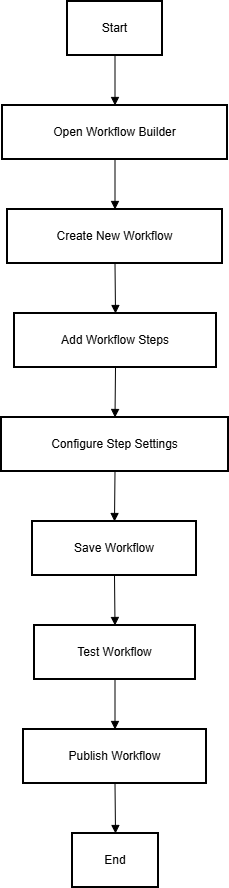

The diagram above was exported from draw.io. Its source (the exported page's mxGraphModel, read from the mxfile embedded in the PNG):
<mxGraphModel dx="1426" dy="777" grid="1" gridSize="10" guides="1" tooltips="1" connect="1" arrows="1" fold="1" page="1" pageScale="1" pageWidth="850" pageHeight="1100" math="0" shadow="0">
  <root>
    <mxCell id="0" />
    <mxCell id="1" parent="0" />
    <mxCell id="LAc79JqCJWmOAO2pC9H_-1" parent="1" style="whiteSpace=wrap;strokeWidth=2;" value="Start" vertex="1">
      <mxGeometry height="54" width="95" x="264" y="60" as="geometry" />
    </mxCell>
    <mxCell id="LAc79JqCJWmOAO2pC9H_-2" parent="1" style="whiteSpace=wrap;strokeWidth=2;" value="Open Workflow Builder" vertex="1">
      <mxGeometry height="54" width="225" x="199" y="164" as="geometry" />
    </mxCell>
    <mxCell id="LAc79JqCJWmOAO2pC9H_-3" parent="1" style="whiteSpace=wrap;strokeWidth=2;" value="Create New Workflow" vertex="1">
      <mxGeometry height="54" width="215" x="204" y="268" as="geometry" />
    </mxCell>
    <mxCell id="LAc79JqCJWmOAO2pC9H_-4" parent="1" style="whiteSpace=wrap;strokeWidth=2;" value="Add Workflow Steps" vertex="1">
      <mxGeometry height="54" width="202" x="211" y="372" as="geometry" />
    </mxCell>
    <mxCell id="LAc79JqCJWmOAO2pC9H_-5" parent="1" style="whiteSpace=wrap;strokeWidth=2;" value="Configure Step Settings" vertex="1">
      <mxGeometry height="54" width="227" x="198" y="476" as="geometry" />
    </mxCell>
    <mxCell id="LAc79JqCJWmOAO2pC9H_-6" parent="1" style="whiteSpace=wrap;strokeWidth=2;" value="Save Workflow" vertex="1">
      <mxGeometry height="54" width="164" x="229" y="580" as="geometry" />
    </mxCell>
    <mxCell id="LAc79JqCJWmOAO2pC9H_-7" parent="1" style="whiteSpace=wrap;strokeWidth=2;" value="Test Workflow" vertex="1">
      <mxGeometry height="54" width="161" x="231" y="684" as="geometry" />
    </mxCell>
    <mxCell id="LAc79JqCJWmOAO2pC9H_-8" parent="1" style="whiteSpace=wrap;strokeWidth=2;" value="Publish Workflow" vertex="1">
      <mxGeometry height="54" width="183" x="220" y="788" as="geometry" />
    </mxCell>
    <mxCell id="LAc79JqCJWmOAO2pC9H_-9" parent="1" style="whiteSpace=wrap;strokeWidth=2;" value="End" vertex="1">
      <mxGeometry height="54" width="86" x="269" y="892" as="geometry" />
    </mxCell>
    <mxCell id="LAc79JqCJWmOAO2pC9H_-10" edge="1" parent="1" source="LAc79JqCJWmOAO2pC9H_-1" style="curved=1;startArrow=none;endArrow=block;exitX=0.5;exitY=1;entryX=0.5;entryY=0;rounded=0;" target="LAc79JqCJWmOAO2pC9H_-2" value="">
      <mxGeometry relative="1" as="geometry">
        <Array as="points" />
      </mxGeometry>
    </mxCell>
    <mxCell id="LAc79JqCJWmOAO2pC9H_-11" edge="1" parent="1" source="LAc79JqCJWmOAO2pC9H_-2" style="curved=1;startArrow=none;endArrow=block;exitX=0.5;exitY=1;entryX=0.5;entryY=0;rounded=0;" target="LAc79JqCJWmOAO2pC9H_-3" value="">
      <mxGeometry relative="1" as="geometry">
        <Array as="points" />
      </mxGeometry>
    </mxCell>
    <mxCell id="LAc79JqCJWmOAO2pC9H_-12" edge="1" parent="1" source="LAc79JqCJWmOAO2pC9H_-3" style="curved=1;startArrow=none;endArrow=block;exitX=0.5;exitY=1;entryX=0.5;entryY=0;rounded=0;" target="LAc79JqCJWmOAO2pC9H_-4" value="">
      <mxGeometry relative="1" as="geometry">
        <Array as="points" />
      </mxGeometry>
    </mxCell>
    <mxCell id="LAc79JqCJWmOAO2pC9H_-13" edge="1" parent="1" source="LAc79JqCJWmOAO2pC9H_-4" style="curved=1;startArrow=none;endArrow=block;exitX=0.5;exitY=1;entryX=0.5;entryY=0;rounded=0;" target="LAc79JqCJWmOAO2pC9H_-5" value="">
      <mxGeometry relative="1" as="geometry">
        <Array as="points" />
      </mxGeometry>
    </mxCell>
    <mxCell id="LAc79JqCJWmOAO2pC9H_-14" edge="1" parent="1" source="LAc79JqCJWmOAO2pC9H_-5" style="curved=1;startArrow=none;endArrow=block;exitX=0.5;exitY=1;entryX=0.5;entryY=0;rounded=0;" target="LAc79JqCJWmOAO2pC9H_-6" value="">
      <mxGeometry relative="1" as="geometry">
        <Array as="points" />
      </mxGeometry>
    </mxCell>
    <mxCell id="LAc79JqCJWmOAO2pC9H_-15" edge="1" parent="1" source="LAc79JqCJWmOAO2pC9H_-6" style="curved=1;startArrow=none;endArrow=block;exitX=0.5;exitY=1;entryX=0.5;entryY=0;rounded=0;" target="LAc79JqCJWmOAO2pC9H_-7" value="">
      <mxGeometry relative="1" as="geometry">
        <Array as="points" />
      </mxGeometry>
    </mxCell>
    <mxCell id="LAc79JqCJWmOAO2pC9H_-16" edge="1" parent="1" source="LAc79JqCJWmOAO2pC9H_-7" style="curved=1;startArrow=none;endArrow=block;exitX=0.5;exitY=1;entryX=0.5;entryY=0;rounded=0;" target="LAc79JqCJWmOAO2pC9H_-8" value="">
      <mxGeometry relative="1" as="geometry">
        <Array as="points" />
      </mxGeometry>
    </mxCell>
    <mxCell id="LAc79JqCJWmOAO2pC9H_-17" edge="1" parent="1" source="LAc79JqCJWmOAO2pC9H_-8" style="curved=1;startArrow=none;endArrow=block;exitX=0.5;exitY=1;entryX=0.5;entryY=0;rounded=0;" target="LAc79JqCJWmOAO2pC9H_-9" value="">
      <mxGeometry relative="1" as="geometry">
        <Array as="points" />
      </mxGeometry>
    </mxCell>
  </root>
</mxGraphModel>